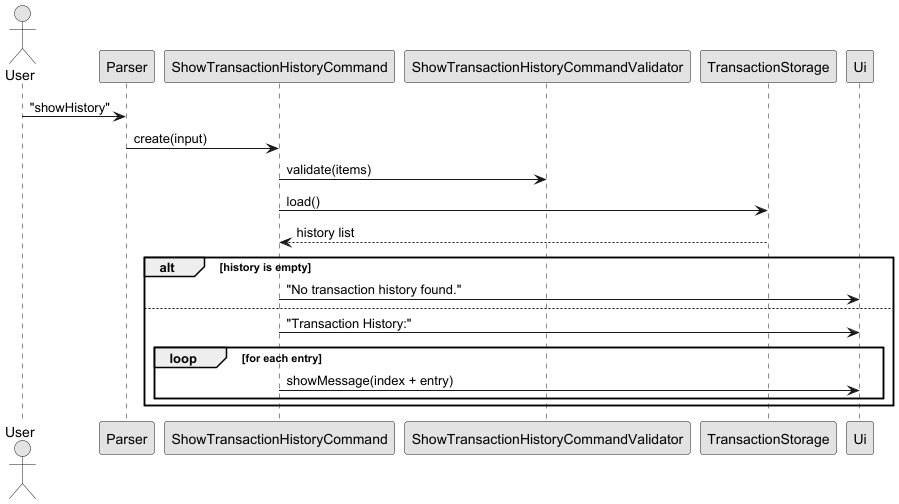

The diagram above was rendered by PlantUML. Its source (embedded in the PNG):
@startuml
skinparam monochrome true
skinparam shadowing false
hide circle

actor User
participant Parser
participant ShowTransactionHistoryCommand
participant ShowTransactionHistoryCommandValidator
participant TransactionStorage
participant Ui

User -> Parser: "showHistory"
Parser -> ShowTransactionHistoryCommand: create(input)

ShowTransactionHistoryCommand -> ShowTransactionHistoryCommandValidator: validate(items)

ShowTransactionHistoryCommand -> TransactionStorage: load()
TransactionStorage --> ShowTransactionHistoryCommand: history list

alt history is empty
    ShowTransactionHistoryCommand -> Ui: "No transaction history found."
else
    ShowTransactionHistoryCommand -> Ui: "Transaction History:"
    loop for each entry
        ShowTransactionHistoryCommand -> Ui: showMessage(index + entry)
    end
end

@enduml